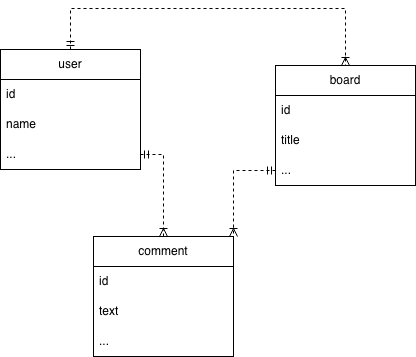

The diagram above was exported from draw.io. Its source (the exported page's mxGraphModel, read from the mxfile embedded in the PNG):
<mxGraphModel dx="717" dy="678" grid="0" gridSize="10" guides="1" tooltips="1" connect="1" arrows="1" fold="1" page="1" pageScale="1" pageWidth="827" pageHeight="1169" background="#ffffff" math="0" shadow="0">
  <root>
    <mxCell id="0" />
    <mxCell id="1" parent="0" />
    <mxCell id="9R57dct99f6nnpz1mQlC-1" value="user" style="swimlane;fontStyle=0;childLayout=stackLayout;horizontal=1;startSize=30;horizontalStack=0;resizeParent=1;resizeParentMax=0;resizeLast=0;collapsible=1;marginBottom=0;whiteSpace=wrap;html=1;" vertex="1" parent="1">
      <mxGeometry x="199" y="202" width="140" height="120" as="geometry" />
    </mxCell>
    <mxCell id="9R57dct99f6nnpz1mQlC-2" value="id" style="text;strokeColor=none;fillColor=none;align=left;verticalAlign=middle;spacingLeft=4;spacingRight=4;overflow=hidden;points=[[0,0.5],[1,0.5]];portConstraint=eastwest;rotatable=0;whiteSpace=wrap;html=1;" vertex="1" parent="9R57dct99f6nnpz1mQlC-1">
      <mxGeometry y="30" width="140" height="30" as="geometry" />
    </mxCell>
    <mxCell id="9R57dct99f6nnpz1mQlC-3" value="name" style="text;strokeColor=none;fillColor=none;align=left;verticalAlign=middle;spacingLeft=4;spacingRight=4;overflow=hidden;points=[[0,0.5],[1,0.5]];portConstraint=eastwest;rotatable=0;whiteSpace=wrap;html=1;" vertex="1" parent="9R57dct99f6nnpz1mQlC-1">
      <mxGeometry y="60" width="140" height="30" as="geometry" />
    </mxCell>
    <mxCell id="9R57dct99f6nnpz1mQlC-4" value="..." style="text;strokeColor=none;fillColor=none;align=left;verticalAlign=middle;spacingLeft=4;spacingRight=4;overflow=hidden;points=[[0,0.5],[1,0.5]];portConstraint=eastwest;rotatable=0;whiteSpace=wrap;html=1;" vertex="1" parent="9R57dct99f6nnpz1mQlC-1">
      <mxGeometry y="90" width="140" height="30" as="geometry" />
    </mxCell>
    <mxCell id="9R57dct99f6nnpz1mQlC-5" value="board" style="swimlane;fontStyle=0;childLayout=stackLayout;horizontal=1;startSize=30;horizontalStack=0;resizeParent=1;resizeParentMax=0;resizeLast=0;collapsible=1;marginBottom=0;whiteSpace=wrap;html=1;" vertex="1" parent="1">
      <mxGeometry x="474" y="218" width="140" height="120" as="geometry" />
    </mxCell>
    <mxCell id="9R57dct99f6nnpz1mQlC-6" value="id" style="text;strokeColor=none;fillColor=none;align=left;verticalAlign=middle;spacingLeft=4;spacingRight=4;overflow=hidden;points=[[0,0.5],[1,0.5]];portConstraint=eastwest;rotatable=0;whiteSpace=wrap;html=1;" vertex="1" parent="9R57dct99f6nnpz1mQlC-5">
      <mxGeometry y="30" width="140" height="30" as="geometry" />
    </mxCell>
    <mxCell id="9R57dct99f6nnpz1mQlC-7" value="title" style="text;strokeColor=none;fillColor=none;align=left;verticalAlign=middle;spacingLeft=4;spacingRight=4;overflow=hidden;points=[[0,0.5],[1,0.5]];portConstraint=eastwest;rotatable=0;whiteSpace=wrap;html=1;" vertex="1" parent="9R57dct99f6nnpz1mQlC-5">
      <mxGeometry y="60" width="140" height="30" as="geometry" />
    </mxCell>
    <mxCell id="9R57dct99f6nnpz1mQlC-8" value="..." style="text;strokeColor=none;fillColor=none;align=left;verticalAlign=middle;spacingLeft=4;spacingRight=4;overflow=hidden;points=[[0,0.5],[1,0.5]];portConstraint=eastwest;rotatable=0;whiteSpace=wrap;html=1;" vertex="1" parent="9R57dct99f6nnpz1mQlC-5">
      <mxGeometry y="90" width="140" height="30" as="geometry" />
    </mxCell>
    <mxCell id="9R57dct99f6nnpz1mQlC-9" value="comment" style="swimlane;fontStyle=0;childLayout=stackLayout;horizontal=1;startSize=30;horizontalStack=0;resizeParent=1;resizeParentMax=0;resizeLast=0;collapsible=1;marginBottom=0;whiteSpace=wrap;html=1;" vertex="1" parent="1">
      <mxGeometry x="292" y="389" width="140" height="120" as="geometry" />
    </mxCell>
    <mxCell id="9R57dct99f6nnpz1mQlC-10" value="id" style="text;strokeColor=none;fillColor=none;align=left;verticalAlign=middle;spacingLeft=4;spacingRight=4;overflow=hidden;points=[[0,0.5],[1,0.5]];portConstraint=eastwest;rotatable=0;whiteSpace=wrap;html=1;" vertex="1" parent="9R57dct99f6nnpz1mQlC-9">
      <mxGeometry y="30" width="140" height="30" as="geometry" />
    </mxCell>
    <mxCell id="9R57dct99f6nnpz1mQlC-11" value="text" style="text;strokeColor=none;fillColor=none;align=left;verticalAlign=middle;spacingLeft=4;spacingRight=4;overflow=hidden;points=[[0,0.5],[1,0.5]];portConstraint=eastwest;rotatable=0;whiteSpace=wrap;html=1;" vertex="1" parent="9R57dct99f6nnpz1mQlC-9">
      <mxGeometry y="60" width="140" height="30" as="geometry" />
    </mxCell>
    <mxCell id="9R57dct99f6nnpz1mQlC-12" value="..." style="text;strokeColor=none;fillColor=none;align=left;verticalAlign=middle;spacingLeft=4;spacingRight=4;overflow=hidden;points=[[0,0.5],[1,0.5]];portConstraint=eastwest;rotatable=0;whiteSpace=wrap;html=1;" vertex="1" parent="9R57dct99f6nnpz1mQlC-9">
      <mxGeometry y="90" width="140" height="30" as="geometry" />
    </mxCell>
    <mxCell id="9R57dct99f6nnpz1mQlC-14" style="edgeStyle=orthogonalEdgeStyle;rounded=0;orthogonalLoop=1;jettySize=auto;html=1;entryX=0.5;entryY=0;entryDx=0;entryDy=0;startArrow=ERmandOne;startFill=0;exitX=0.5;exitY=0;exitDx=0;exitDy=0;endArrow=ERoneToMany;endFill=0;dashed=1;" edge="1" parent="1" source="9R57dct99f6nnpz1mQlC-1" target="9R57dct99f6nnpz1mQlC-5">
      <mxGeometry relative="1" as="geometry">
        <mxPoint x="243" y="207" as="sourcePoint" />
        <Array as="points">
          <mxPoint x="269" y="161" />
          <mxPoint x="544" y="161" />
        </Array>
      </mxGeometry>
    </mxCell>
    <mxCell id="9R57dct99f6nnpz1mQlC-15" style="edgeStyle=orthogonalEdgeStyle;rounded=0;orthogonalLoop=1;jettySize=auto;html=1;exitX=1;exitY=0.5;exitDx=0;exitDy=0;entryX=0.5;entryY=0;entryDx=0;entryDy=0;startArrow=ERmandOne;startFill=0;endArrow=ERoneToMany;endFill=0;dashed=1;" edge="1" parent="1" source="9R57dct99f6nnpz1mQlC-4" target="9R57dct99f6nnpz1mQlC-9">
      <mxGeometry relative="1" as="geometry" />
    </mxCell>
    <mxCell id="9R57dct99f6nnpz1mQlC-16" style="edgeStyle=orthogonalEdgeStyle;rounded=0;orthogonalLoop=1;jettySize=auto;html=1;exitX=0;exitY=0.5;exitDx=0;exitDy=0;entryX=1;entryY=0;entryDx=0;entryDy=0;dashed=1;startArrow=ERmandOne;startFill=0;endArrow=ERoneToMany;endFill=0;" edge="1" parent="1" source="9R57dct99f6nnpz1mQlC-8" target="9R57dct99f6nnpz1mQlC-9">
      <mxGeometry relative="1" as="geometry" />
    </mxCell>
  </root>
</mxGraphModel>